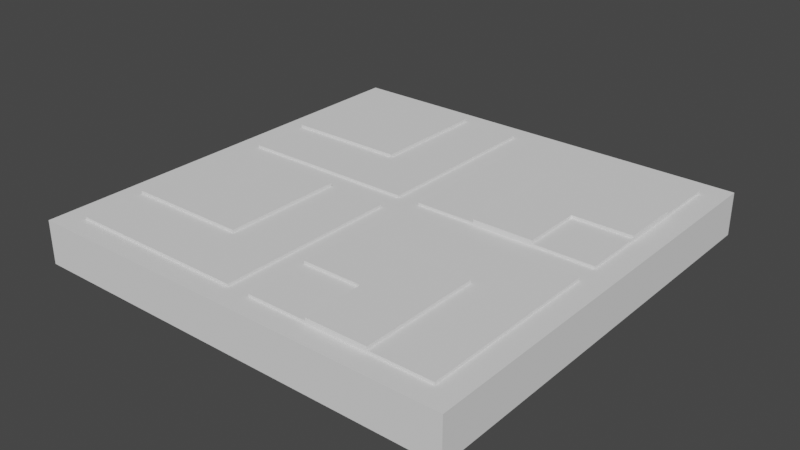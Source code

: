 # Source: door.blend  (saved by Blender 2.91.10; exported with 4.5.12 LTS)
import bpy
from mathutils import Matrix  # noqa: F401  (used for matrix-valued properties, if any)

bpy.ops.wm.read_factory_settings(use_empty=True)
scene = bpy.context.scene
scene.name = 'Scene'

# ---- world
world_world = bpy.data.worlds.new('World'); scene.world = world_world
world_world.use_nodes = True; world_world.node_tree.nodes.clear()
_N = world_world.node_tree.nodes; _L = world_world.node_tree.links
n0 = _N.new('ShaderNodeOutputWorld'); n0.name = 'World Output'; n0.location = (300, 300)
n1 = _N.new('ShaderNodeBackground'); n1.name = 'Background'; n1.location = (10, 300)
n1.inputs[0].default_value = (0.05088, 0.05088, 0.05088, 1.0)
_L.new(n1.outputs[0], n0.inputs[0])
n0.is_active_output = True
world_world.color = (0.05088, 0.05088, 0.05088)
world_world.use_sun_shadow = False
world_world.sun_shadow_jitter_overblur = 0.0

# ---- meshes
me_cube_001 = bpy.data.meshes.new('Cube.001')
me_cube_001.from_pydata([(-0.2, -0.2, -0.02), (-0.2, 0.2, -0.02), (0.2, -0.2, -0.02), (0.2, 0.2, -0.02), (0.178, -0.2, -0.02), (-0.178, -0.2, -0.02), (0.0, 0.18, 0.02), (0.01068, 0.18, 0.02), (0.01068, -0.18, 0.02), (-0.01068, 0.18, 0.02), (-0.01068, -0.18, 0.02), (0.178, 0.18, 0.02), (0.178, -0.18, 0.02), (-0.178, 0.18, 0.02), (-0.178, -0.18, 0.02), (0.01068, 0.0108, 0.02), (0.01068, -0.0108, 0.02), (-0.01068, 0.0108, 0.02), (-0.01068, -0.0108, 0.02), (0.178, 0.0108, 0.02), (0.178, -0.0108, 0.02), (-0.178, 0.0108, 0.02), (-0.178, -0.0108, 0.02), (0.178, -0.18, 0.02243), (0.01068, -0.18, 0.02243), (-0.178, 0.18, 0.02243), (-0.01068, 0.18, 0.02243), (0.01068, 0.18, 0.02243), (0.178, 0.18, 0.02243), (-0.01068, -0.18, 0.02243), (-0.178, -0.18, 0.02243), (0.01068, 0.0108, 0.02243), (0.01068, -0.0108, 0.02243), (-0.01068, 0.0108, 0.02243), (-0.01068, -0.0108, 0.02243), (0.178, 0.0108, 0.02243), (0.178, -0.0108, 0.02243), (-0.178, 0.0108, 0.02243), (-0.178, -0.0108, 0.02243), (0.1222, -0.18, 0.02243), (0.06645, -0.18, 0.02243), (-0.1222, 0.18, 0.02243), (-0.06645, 0.18, 0.02243), (0.06645, 0.18, 0.02243), (0.1222, 0.18, 0.02243), (-0.06645, -0.18, 0.02243), (-0.1222, -0.18, 0.02243), (0.01068, 0.1236, 0.02243), (0.01068, 0.0672, 0.02243), (0.01068, -0.1236, 0.02243), (0.01068, -0.0672, 0.02243), (-0.01068, 0.1236, 0.02243), (-0.01068, 0.0672, 0.02243), (-0.01068, -0.1236, 0.02243), (-0.01068, -0.0672, 0.02243), (0.178, 0.1236, 0.02243), (0.178, 0.0672, 0.02243), (0.178, -0.1236, 0.02243), (0.178, -0.0672, 0.02243), (-0.178, 0.1236, 0.02243), (-0.178, 0.0672, 0.02243), (-0.178, -0.1236, 0.02243), (-0.178, -0.0672, 0.02243), (0.1222, -0.0108, 0.02243), (0.06645, -0.0108, 0.02243), (-0.1222, 0.0108, 0.02243), (-0.06645, 0.0108, 0.02243), (0.06645, 0.0108, 0.02243), (0.1222, 0.0108, 0.02243), (-0.06645, -0.0108, 0.02243), (-0.1222, -0.0108, 0.02243), (-0.06645, -0.0672, 0.02243), (-0.06645, -0.1236, 0.02243), (-0.1222, -0.0672, 0.02243), (-0.1222, -0.1236, 0.02243), (0.1222, 0.1236, 0.02243), (0.1222, 0.0672, 0.02243), (0.06645, 0.1236, 0.02243), (0.06645, 0.0672, 0.02243), (-0.06645, 0.1236, 0.02243), (-0.06645, 0.0672, 0.02243), (-0.1222, 0.1236, 0.02243), (-0.1222, 0.0672, 0.02243), (0.1222, -0.0672, 0.02243), (0.1222, -0.1236, 0.02243), (0.06645, -0.0672, 0.02243), (0.06645, -0.1236, 0.02243), (0.1222, -0.18, 0.02513), (0.06645, -0.18, 0.02513), (-0.1222, 0.18, 0.02513), (-0.06645, 0.18, 0.02513), (0.01068, -0.1236, 0.02513), (0.01068, -0.0672, 0.02513), (0.178, 0.1236, 0.02513), (0.178, 0.0672, 0.02513), (-0.178, 0.1236, 0.02513), (-0.178, 0.0672, 0.02513), (-0.178, -0.1236, 0.02513), (-0.178, -0.0672, 0.02513), (0.06645, 0.0108, 0.02513), (0.1222, 0.0108, 0.02513), (-0.06645, -0.0108, 0.02513), (-0.1222, -0.0108, 0.02513), (-0.06645, -0.0672, 0.02513), (-0.06645, -0.1236, 0.02513), (-0.1222, -0.0672, 0.02513), (-0.1222, -0.1236, 0.02513), (0.1222, 0.0672, 0.02513), (0.1222, 0.1236, 0.02513), (0.06645, 0.0672, 0.02513), (0.06645, 0.1236, 0.02513), (-0.06645, 0.1236, 0.02513), (-0.06645, 0.0672, 0.02513), (-0.1222, 0.1236, 0.02513), (-0.1222, 0.0672, 0.02513), (0.1222, -0.1236, 0.02513), (0.1222, -0.0672, 0.02513), (0.06645, -0.1236, 0.02513), (0.06645, -0.0672, 0.02513), (0.2, 0.2, 0.02), (-0.2, 0.2, 0.02), (-0.2, -0.2, 0.02), (0.2, -0.2, 0.02)], [], [(2, 122, 121, 0, 5, 4), (119, 122, 2, 3), (121, 120, 1, 0), (6, 9, 17, 15, 7), (3, 2, 4, 5, 0, 1), (1, 120, 119, 3), (17, 21, 22, 18), (19, 15, 16, 20), (11, 119, 120, 13, 9, 6, 7), (12, 122, 119, 11, 19, 20), (121, 14, 22, 21, 13, 120), (122, 12, 8, 10, 14, 121), (16, 18, 10, 8), (21, 17, 33, 66, 65, 37), (10, 18, 34, 54, 53, 29), (18, 22, 38, 70, 69, 34), (20, 16, 32, 64, 63, 36), (86, 49, 24, 40), (82, 60, 37, 65), (78, 48, 31, 67), (74, 61, 30, 46), (8, 12, 23, 39, 40, 24), (14, 10, 29, 45, 46, 30), (13, 21, 37, 60, 59, 25), (9, 13, 25, 41, 42, 26), (22, 14, 30, 61, 62, 38), (19, 11, 28, 55, 56, 35), (15, 19, 35, 68, 67, 31), (7, 15, 31, 48, 47, 27), (12, 20, 36, 58, 57, 23), (16, 8, 24, 49, 50, 32), (11, 7, 27, 43, 44, 28), (17, 9, 26, 51, 52, 33), (53, 72, 45, 29), (72, 74, 46, 45), (34, 69, 71, 54), (54, 71, 72, 53), (82, 80, 112, 114), (50, 49, 91, 92), (70, 38, 62, 73), (85, 50, 92, 118), (56, 76, 68, 35), (76, 56, 94, 107), (28, 44, 75, 55), (55, 75, 108, 93), (44, 43, 77, 75), (62, 61, 97, 98), (43, 27, 47, 77), (77, 47, 48, 78), (52, 80, 66, 33), (80, 82, 65, 66), (26, 42, 79, 51), (51, 79, 80, 52), (70, 73, 105, 102), (83, 85, 118, 116), (41, 25, 59, 81), (77, 78, 109, 110), (57, 84, 39, 23), (59, 60, 96, 95), (36, 63, 83, 58), (58, 83, 84, 57), (63, 64, 85, 83), (72, 71, 103, 104), (64, 32, 50, 85), (78, 67, 99, 109), (101, 102, 105, 103), (103, 105, 106, 104), (105, 98, 97, 106), (107, 109, 99, 100), (93, 108, 107, 94), (108, 110, 109, 107), (90, 89, 113, 111), (111, 113, 114, 112), (113, 95, 96, 114), (115, 117, 88, 87), (116, 118, 117, 115), (118, 92, 91, 117), (75, 77, 110, 108), (49, 86, 117, 91), (81, 59, 95, 113), (60, 82, 114, 96), (74, 72, 104, 106), (39, 84, 115, 87), (40, 39, 87, 88), (73, 62, 98, 105), (67, 68, 100, 99), (61, 74, 106, 97), (42, 41, 89, 90), (84, 83, 116, 115), (79, 42, 90, 111), (56, 55, 93, 94), (68, 76, 107, 100), (86, 40, 88, 117), (69, 70, 102, 101), (80, 79, 111, 112), (71, 69, 101, 103), (41, 81, 113, 89), (17, 18, 16, 15)])
_uv = me_cube_001.uv_layers.new(name='UVMap')
_uv.uv.foreach_set('vector', [0.9091, 0.0, 0.8591, 0.0, 0.8591, 0.5, 0.9091, 0.5, 0.9091, 0.4725, 0.9091, 0.0275, 0.7591, 0.0, 0.7591, 0.5, 0.8091, 0.5, 0.8091, 0.0, 0.7091, 0.0, 0.7091, 0.5, 0.7591, 0.5, 0.7591, 0.0, 0.25, 0.025, 0.2367, 0.025, 0.2366, 0.2365, 0.2634, 0.2365, 0.2634, 0.025, 4.47e-08, 0.5, 0.0, 1.0, 0.0275, 1.0, 0.4725, 1.0, 0.5, 1.0, 0.5, 0.5, 0.8591, 0.0, 0.8091, 0.0, 0.8091, 0.5, 0.8591, 0.5, 0.2366, 0.2365, 0.0275, 0.2365, 0.0275, 0.2635, 0.2366, 0.2635, 0.4725, 0.2365, 0.2634, 0.2365, 0.2634, 0.2635, 0.4725, 0.2635, 0.4725, 0.025, 0.5, 4.47e-08, 4.47e-08, 0.0, 0.0275, 0.025, 0.2367, 0.025, 0.25, 0.025, 0.2634, 0.025, 0.4725, 0.475, 0.5, 0.5, 0.5, 4.47e-08, 0.4725, 0.025, 0.4725, 0.2365, 0.4725, 0.2635, 0.0, 0.5, 0.0275, 0.475, 0.0275, 0.2635, 0.0275, 0.2365, 0.0275, 0.025, 4.47e-08, 0.0, 0.5, 0.5, 0.4725, 0.475, 0.2633, 0.475, 0.2366, 0.475, 0.0275, 0.475, 0.0, 0.5, 0.2634, 0.2635, 0.2366, 0.2635, 0.2366, 0.475, 0.2633, 0.475, 0.9122, 0.9206, 0.9122, 0.7115, 0.9092, 0.7115, 0.9092, 0.7812, 0.9092, 0.8509, 0.9092, 0.9206, 0.9153, 0.923, 0.9153, 0.7115, 0.9122, 0.7115, 0.9122, 0.782, 0.9122, 0.8525, 0.9122, 0.923, 0.8614, 0.7115, 0.8614, 0.9206, 0.8645, 0.9206, 0.8645, 0.8509, 0.8645, 0.7812, 0.8645, 0.7115, 0.8773, 0.9206, 0.8773, 0.7115, 0.8743, 0.7115, 0.8743, 0.7812, 0.8743, 0.8509, 0.8743, 0.9206, 0.9183, 0.641, 0.8486, 0.641, 0.8486, 0.7115, 0.9183, 0.7115, 0.5697, 0.7755, 0.5, 0.7755, 0.5, 0.846, 0.5697, 0.846, 0.5697, 0.3525, 0.5, 0.3525, 0.5, 0.423, 0.5697, 0.423, 0.5697, 0.141, 0.5, 0.141, 0.5, 0.2115, 0.5697, 0.2115, 0.8486, 0.7115, 0.8486, 0.9206, 0.8516, 0.9206, 0.8516, 0.8509, 0.8516, 0.7812, 0.8516, 0.7115, 0.9092, 0.9206, 0.9092, 0.7115, 0.9061, 0.7115, 0.9061, 0.7812, 0.9061, 0.8509, 0.9061, 0.9206, 0.9091, 0.0, 0.9091, 0.2115, 0.9122, 0.2115, 0.9122, 0.141, 0.9122, 0.0705, 0.9122, 0.0, 0.855, 0.7115, 0.855, 0.9206, 0.858, 0.9206, 0.858, 0.8509, 0.858, 0.7812, 0.858, 0.7115, 0.9156, 0.2115, 0.9156, 0.423, 0.9186, 0.423, 0.9186, 0.3525, 0.9186, 0.282, 0.9186, 0.2115, 0.9091, 0.2115, 0.9091, 0.423, 0.9122, 0.423, 0.9122, 0.3525, 0.9122, 0.282, 0.9122, 0.2115, 0.8678, 0.7115, 0.8678, 0.9206, 0.8709, 0.9206, 0.8709, 0.8509, 0.8709, 0.7812, 0.8709, 0.7115, 0.9213, 0.923, 0.9213, 0.7115, 0.9183, 0.7115, 0.9183, 0.782, 0.9183, 0.8525, 0.9183, 0.923, 0.9183, 0.923, 0.9183, 0.7115, 0.9153, 0.7115, 0.9153, 0.782, 0.9153, 0.8525, 0.9153, 0.923, 0.9156, 0.0, 0.9156, 0.2115, 0.9186, 0.2115, 0.9186, 0.141, 0.9186, 0.0705, 0.9186, 0.0, 0.8803, 0.9206, 0.8803, 0.7115, 0.8773, 0.7115, 0.8773, 0.7812, 0.8773, 0.8509, 0.8773, 0.9206, 0.9213, 0.7115, 0.9213, 0.5, 0.9183, 0.5, 0.9183, 0.5705, 0.9183, 0.641, 0.9183, 0.7115, 0.7091, 0.141, 0.6394, 0.141, 0.6394, 0.2115, 0.7091, 0.2115, 0.6394, 0.141, 0.5697, 0.141, 0.5697, 0.2115, 0.6394, 0.2115, 0.7091, 5.588e-09, 0.6394, 0.0, 0.6394, 0.0705, 0.7091, 0.0705, 0.7091, 0.0705, 0.6394, 0.0705, 0.6394, 0.141, 0.7091, 0.141, 0.9247, 0.5697, 0.9247, 0.5, 0.9213, 0.5, 0.9213, 0.5697, 0.9186, 0.0705, 0.9186, 0.141, 0.922, 0.141, 0.922, 0.0705, 0.9183, 0.5705, 0.8486, 0.5705, 0.8486, 0.641, 0.9183, 0.641, 0.8938, 0.7812, 0.8938, 0.8509, 0.8972, 0.8509, 0.8972, 0.7812, 0.7091, 0.846, 0.6394, 0.846, 0.6394, 0.9165, 0.7091, 0.9165, 0.904, 0.9206, 0.904, 0.8509, 0.9006, 0.8509, 0.9006, 0.9206, 0.7092, 0.2115, 0.6394, 0.2115, 0.6394, 0.282, 0.7092, 0.282, 0.8972, 0.7115, 0.8972, 0.7812, 0.9006, 0.7812, 0.9006, 0.7115, 0.6394, 0.2115, 0.5697, 0.2115, 0.5697, 0.282, 0.6394, 0.282, 0.9186, 0.282, 0.9186, 0.3525, 0.922, 0.3525, 0.922, 0.282, 0.5697, 0.2115, 0.5, 0.2115, 0.5, 0.282, 0.5697, 0.282, 0.5697, 0.282, 0.5, 0.282, 0.5, 0.3525, 0.5697, 0.3525, 0.7091, 0.7755, 0.6394, 0.7755, 0.6394, 0.846, 0.7091, 0.846, 0.6394, 0.7755, 0.5697, 0.7755, 0.5697, 0.846, 0.6394, 0.846, 0.7091, 0.6345, 0.6394, 0.6345, 0.6394, 0.705, 0.7091, 0.705, 0.7091, 0.705, 0.6394, 0.705, 0.6394, 0.7755, 0.7091, 0.7755, 0.8972, 0.9214, 0.8972, 0.8509, 0.8938, 0.8509, 0.8938, 0.9214, 0.8938, 0.7115, 0.8938, 0.7812, 0.8972, 0.7812, 0.8972, 0.7115, 0.9183, 0.5, 0.8486, 0.5, 0.8486, 0.5705, 0.9183, 0.5705, 0.8837, 0.8525, 0.8837, 0.782, 0.8803, 0.782, 0.8803, 0.8525, 0.7091, 0.564, 0.6394, 0.564, 0.6394, 0.6345, 0.7091, 0.6345, 0.9122, 0.0705, 0.9122, 0.141, 0.9156, 0.141, 0.9156, 0.0705, 0.7092, 0.423, 0.6394, 0.423, 0.6394, 0.4935, 0.7092, 0.4935, 0.7092, 0.4935, 0.6394, 0.4935, 0.6394, 0.564, 0.7091, 0.564, 0.6394, 0.423, 0.5697, 0.423, 0.5697, 0.4935, 0.6394, 0.4935, 0.8905, 0.8525, 0.8905, 0.782, 0.8871, 0.782, 0.8871, 0.8525, 0.5697, 0.423, 0.5, 0.423, 0.5, 0.4935, 0.5697, 0.4935, 0.8837, 0.782, 0.8837, 0.7115, 0.8803, 0.7115, 0.8803, 0.782, 0.8486, 0.641, 0.7789, 0.641, 0.7789, 0.7115, 0.8486, 0.7115, 0.8486, 0.7115, 0.7789, 0.7115, 0.7789, 0.782, 0.8486, 0.782, 0.7789, 0.7115, 0.7091, 0.7115, 0.7091, 0.782, 0.7789, 0.782, 0.5697, 0.9165, 0.6394, 0.9165, 0.6394, 0.846, 0.5697, 0.846, 0.5, 0.987, 0.5697, 0.987, 0.5697, 0.9165, 0.5, 0.9165, 0.5697, 0.987, 0.6394, 0.987, 0.6394, 0.9165, 0.5697, 0.9165, 0.8486, 0.5, 0.7789, 0.5, 0.7789, 0.5705, 0.8486, 0.5705, 0.8486, 0.5705, 0.7789, 0.5705, 0.7789, 0.641, 0.8486, 0.641, 0.7789, 0.5705, 0.7091, 0.5705, 0.7091, 0.641, 0.7789, 0.641, 0.7091, 0.8525, 0.7789, 0.8525, 0.7789, 0.782, 0.7091, 0.782, 0.7091, 0.923, 0.7789, 0.923, 0.7789, 0.8525, 0.7091, 0.8525, 0.7789, 0.923, 0.8486, 0.923, 0.8486, 0.8525, 0.7789, 0.8525, 0.8972, 0.7812, 0.8972, 0.8509, 0.9006, 0.8509, 0.9006, 0.7812, 0.8871, 0.9222, 0.8871, 0.8525, 0.8837, 0.8525, 0.8837, 0.9222, 0.9006, 0.9206, 0.9006, 0.8509, 0.8972, 0.8509, 0.8972, 0.9206, 0.9247, 0.6394, 0.9247, 0.5697, 0.9213, 0.5697, 0.9213, 0.6394, 0.9006, 0.7812, 0.9006, 0.8509, 0.904, 0.8509, 0.904, 0.7812, 0.8871, 0.8525, 0.8871, 0.782, 0.8837, 0.782, 0.8837, 0.8525, 0.8516, 0.7812, 0.8516, 0.8509, 0.855, 0.8509, 0.855, 0.7812, 0.8938, 0.9222, 0.8938, 0.8525, 0.8905, 0.8525, 0.8905, 0.9222, 0.8709, 0.7812, 0.8709, 0.8509, 0.8743, 0.8509, 0.8743, 0.7812, 0.9006, 0.7115, 0.9006, 0.7812, 0.904, 0.7812, 0.904, 0.7115, 0.858, 0.7812, 0.858, 0.8509, 0.8614, 0.8509, 0.8614, 0.7812, 0.8871, 0.782, 0.8871, 0.7115, 0.8837, 0.7115, 0.8837, 0.782, 0.8938, 0.782, 0.8938, 0.7115, 0.8905, 0.7115, 0.8905, 0.782, 0.9122, 0.282, 0.9122, 0.3525, 0.9156, 0.3525, 0.9156, 0.282, 0.9125, 0.4935, 0.9125, 0.423, 0.9091, 0.423, 0.9091, 0.4935, 0.9159, 0.4935, 0.9159, 0.423, 0.9125, 0.423, 0.9125, 0.4935, 0.8645, 0.7812, 0.8645, 0.8509, 0.8678, 0.8509, 0.8678, 0.7812, 0.8938, 0.8525, 0.8938, 0.782, 0.8905, 0.782, 0.8905, 0.8525, 0.8905, 0.782, 0.8905, 0.7115, 0.8871, 0.7115, 0.8871, 0.782, 0.9193, 0.4935, 0.9193, 0.423, 0.9159, 0.423, 0.9159, 0.4935, 0.2366, 0.2365, 0.2366, 0.2635, 0.2634, 0.2635, 0.2634, 0.2365])
me_cube_001.use_remesh_fix_poles = True
me_cube_001.use_remesh_preserve_attributes = False
me_cube_001.use_mirror_vertex_groups = False
me_cube_001.update()

# ---- objects
ob_cube_001 = bpy.data.objects.new('Cube.001', me_cube_001)

# ---- transforms, parenting, visibility, modifiers, constraints
ob_cube_001.location = (0.0, 0.0, 0.0)
ob_cube_001.lineart.crease_threshold = 0.0

# ---- collection membership
scene.collection.objects.link(ob_cube_001)

# ---- scene / render settings (as saved in the file)
scene.frame_start = 1; scene.frame_end = 250; scene.frame_set(1)
scene.render.engine = 'BLENDER_EEVEE_NEXT'
scene.cycles.use_denoising = False
scene.cycles.samples = 128
scene.cycles.sampling_pattern = 'TABULATED_SOBOL'
scene.cycles.use_adaptive_sampling = False
scene.cycles.use_light_tree = False
scene.view_settings.view_transform = 'Filmic'
bpy.context.view_layer.update()

# ---- added for rendering (the .blend has no active camera and no usable light): camera, sun
cam_auto = bpy.data.cameras.new('AutoCamera')
cam_auto.lens = 50.0
cam_auto.sensor_width = 36.0
cam_auto.clip_end = 1000.0
ob_auto_camera = bpy.data.objects.new('AutoCamera', cam_auto)
scene.collection.objects.link(ob_auto_camera)
ob_auto_camera.location = (0.525049, -0.630059, 0.422606)
ob_auto_camera.rotation_euler = (1.09748, -7.21219e-08, 0.694738)
scene.camera = ob_auto_camera
light_auto_sun = bpy.data.lights.new('AutoSun', 'SUN')
light_auto_sun.energy = 3.0
light_auto_sun.angle = 0.0523599
ob_auto_sun = bpy.data.objects.new('AutoSun', light_auto_sun)
scene.collection.objects.link(ob_auto_sun)
ob_auto_sun.rotation_euler = (0.872665, 0.174533, 0.523599)
bpy.context.view_layer.update()
